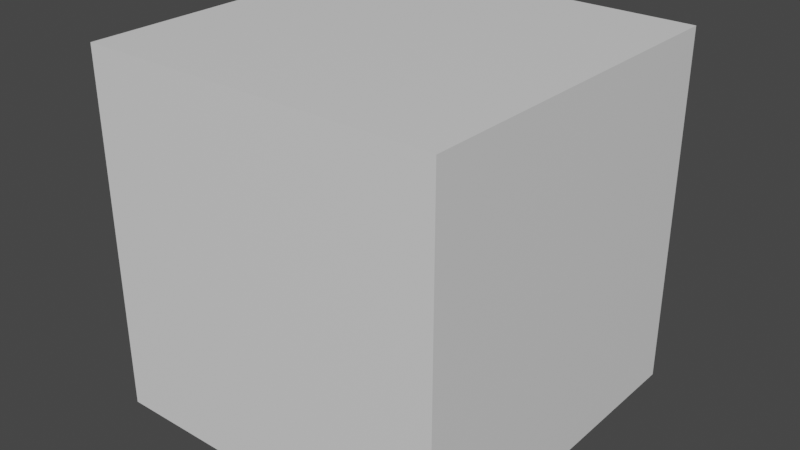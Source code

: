 # Source: TrashCan.blend  (saved by Blender 3.5.10; exported with 4.5.12 LTS)
import bpy
from mathutils import Matrix  # noqa: F401  (used for matrix-valued properties, if any)

bpy.ops.wm.read_factory_settings(use_empty=True)
scene = bpy.context.scene
scene.name = 'Scene'

# ---- collections
col_collection = bpy.data.collections.new('Collection'); scene.collection.children.link(col_collection)

# ---- materials (node trees are filled in below, after node groups)
mat_material = bpy.data.materials.new('Material')
mat_material.alpha_threshold = 0.0
mat_material.use_transparent_shadow = False
mat_material.roughness = 0.5
mat_material.line_color = (0.0, 0.0, 0.0, 1.0)

# ---- material node trees
mat_material.use_nodes = True; mat_material.node_tree.nodes.clear()
_N = mat_material.node_tree.nodes; _L = mat_material.node_tree.links
n0 = _N.new('ShaderNodeOutputMaterial'); n0.name = 'Material Output'; n0.location = (300, 300)
n1 = _N.new('ShaderNodeBsdfPrincipled'); n1.name = 'Principled BSDF'; n1.location = (10, 300)
n1.distribution = 'GGX'
n1.subsurface_method = 'RANDOM_WALK_SKIN'
n1.inputs[3].default_value = 1.45
n1.inputs[27].default_value = (0.0, 0.0, 0.0, 1.0)
n1.inputs[28].default_value = 1.0
_L.new(n1.outputs[0], n0.inputs[0])
n0.is_active_output = True

# ---- world
world_world = bpy.data.worlds.new('World'); scene.world = world_world
world_world.use_nodes = True; world_world.node_tree.nodes.clear()
_N = world_world.node_tree.nodes; _L = world_world.node_tree.links
n0 = _N.new('ShaderNodeOutputWorld'); n0.name = 'World Output'; n0.location = (300, 300)
n1 = _N.new('ShaderNodeBackground'); n1.name = 'Background'; n1.location = (10, 300)
n1.inputs[0].default_value = (0.05088, 0.05088, 0.05088, 1.0)
_L.new(n1.outputs[0], n0.inputs[0])
n0.is_active_output = True
world_world.color = (0.05088, 0.05088, 0.05088)
world_world.use_sun_shadow = False
world_world.sun_shadow_jitter_overblur = 0.0

# ---- meshes
me_cube = bpy.data.meshes.new('Cube')
me_cube.from_pydata([(1.0, 1.0, 1.0), (1.0, 1.0, -1.0), (1.0, -1.0, 1.0), (1.0, -1.0, -1.0), (-1.0, 1.0, 1.0), (-1.0, 1.0, -1.0), (-1.0, -1.0, 1.0), (-1.0, -1.0, -1.0)], [], [(0, 4, 6, 2), (3, 2, 6, 7), (7, 6, 4, 5), (5, 1, 3, 7), (1, 0, 2, 3), (5, 4, 0, 1)])
_uv = me_cube.uv_layers.new(name='UVMap')
_uv.uv.foreach_set('vector', [0.625, 0.5, 0.875, 0.5, 0.875, 0.75, 0.625, 0.75, 0.375, 0.75, 0.625, 0.75, 0.625, 1.0, 0.375, 1.0, 0.375, 0.0, 0.625, 0.0, 0.625, 0.25, 0.375, 0.25, 0.125, 0.5, 0.375, 0.5, 0.375, 0.75, 0.125, 0.75, 0.375, 0.5, 0.625, 0.5, 0.625, 0.75, 0.375, 0.75, 0.375, 0.25, 0.625, 0.25, 0.625, 0.5, 0.375, 0.5])
me_cube.materials.append(mat_material)
me_cube.use_mirror_vertex_groups = False
me_cube.update()

# ---- objects
ob_cube = bpy.data.objects.new('Cube', me_cube)

# ---- transforms, parenting, visibility, modifiers, constraints
ob_cube.location = (0.0, 0.0, 0.0)
ob_cube.lock_rotations_4d = False
ob_cube.empty_display_type = 'ARROWS'
ob_cube.lineart.crease_threshold = 0.0

# ---- collection membership
col_collection.objects.link(ob_cube)

# ---- scene / render settings (as saved in the file)
scene.frame_start = 1; scene.frame_end = 250; scene.frame_set(1)
scene.render.engine = 'BLENDER_EEVEE_NEXT'
scene.cycles.sampling_pattern = 'TABULATED_SOBOL'
scene.view_settings.view_transform = 'Filmic'
bpy.context.view_layer.update()

# ---- added for rendering (the .blend has no active camera and no usable light): camera, sun
cam_auto = bpy.data.cameras.new('AutoCamera')
cam_auto.lens = 50.0
cam_auto.sensor_width = 36.0
cam_auto.clip_end = 1000.0
ob_auto_camera = bpy.data.objects.new('AutoCamera', cam_auto)
scene.collection.objects.link(ob_auto_camera)
ob_auto_camera.location = (3.20507, -3.84609, 2.56406)
ob_auto_camera.rotation_euler = (1.09748, -7.21219e-08, 0.694738)
scene.camera = ob_auto_camera
light_auto_sun = bpy.data.lights.new('AutoSun', 'SUN')
light_auto_sun.energy = 3.0
light_auto_sun.angle = 0.0523599
ob_auto_sun = bpy.data.objects.new('AutoSun', light_auto_sun)
scene.collection.objects.link(ob_auto_sun)
ob_auto_sun.rotation_euler = (0.872665, 0.174533, 0.523599)
bpy.context.view_layer.update()
